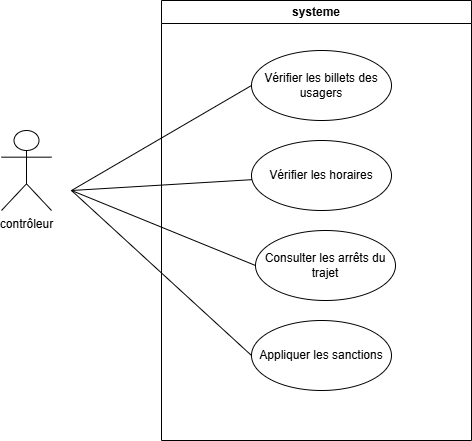

The diagram above was exported from draw.io. Its source (the exported page's mxGraphModel, read from the mxfile embedded in the PNG):
<mxGraphModel dx="1426" dy="751" grid="1" gridSize="10" guides="1" tooltips="1" connect="1" arrows="1" fold="1" page="1" pageScale="1" pageWidth="827" pageHeight="1169" math="0" shadow="0">
  <root>
    <mxCell id="0" />
    <mxCell id="1" parent="0" />
    <mxCell id="rjZvHSbLuSs4xp1R8jII-1" value="contrôleur" style="shape=umlActor;verticalLabelPosition=bottom;verticalAlign=top;html=1;" parent="1" vertex="1">
      <mxGeometry x="90" y="190" width="50" height="80" as="geometry" />
    </mxCell>
    <mxCell id="rjZvHSbLuSs4xp1R8jII-3" value="systeme" style="swimlane;whiteSpace=wrap;html=1;" parent="1" vertex="1">
      <mxGeometry x="250" y="60" width="310" height="440" as="geometry" />
    </mxCell>
    <mxCell id="rjZvHSbLuSs4xp1R8jII-7" value="Appliquer les sanctions" style="ellipse;whiteSpace=wrap;html=1;" parent="rjZvHSbLuSs4xp1R8jII-3" vertex="1">
      <mxGeometry x="90" y="320" width="140" height="70" as="geometry" />
    </mxCell>
    <mxCell id="rjZvHSbLuSs4xp1R8jII-6" value="Consulter les arrêts du trajet" style="ellipse;whiteSpace=wrap;html=1;" parent="rjZvHSbLuSs4xp1R8jII-3" vertex="1">
      <mxGeometry x="94" y="230" width="140" height="70" as="geometry" />
    </mxCell>
    <mxCell id="rjZvHSbLuSs4xp1R8jII-4" value="Vérifier les horaires" style="ellipse;whiteSpace=wrap;html=1;" parent="rjZvHSbLuSs4xp1R8jII-3" vertex="1">
      <mxGeometry x="90" y="140" width="140" height="70" as="geometry" />
    </mxCell>
    <mxCell id="rjZvHSbLuSs4xp1R8jII-5" value="Vérifier les billets des usagers" style="ellipse;whiteSpace=wrap;html=1;" parent="rjZvHSbLuSs4xp1R8jII-3" vertex="1">
      <mxGeometry x="90" y="50" width="140" height="70" as="geometry" />
    </mxCell>
    <mxCell id="rjZvHSbLuSs4xp1R8jII-9" value="" style="endArrow=none;html=1;rounded=0;entryX=0;entryY=0.5;entryDx=0;entryDy=0;" parent="rjZvHSbLuSs4xp1R8jII-3" target="rjZvHSbLuSs4xp1R8jII-5" edge="1">
      <mxGeometry relative="1" as="geometry">
        <mxPoint x="-90" y="190" as="sourcePoint" />
        <mxPoint x="84.79999999999995" y="95" as="targetPoint" />
      </mxGeometry>
    </mxCell>
    <mxCell id="rjZvHSbLuSs4xp1R8jII-11" value="" style="endArrow=none;html=1;rounded=0;" parent="rjZvHSbLuSs4xp1R8jII-3" target="rjZvHSbLuSs4xp1R8jII-4" edge="1">
      <mxGeometry relative="1" as="geometry">
        <mxPoint x="-90" y="190" as="sourcePoint" />
        <mxPoint x="70" y="190" as="targetPoint" />
      </mxGeometry>
    </mxCell>
    <mxCell id="rjZvHSbLuSs4xp1R8jII-12" value="" style="endArrow=none;html=1;rounded=0;entryX=0;entryY=0.5;entryDx=0;entryDy=0;" parent="rjZvHSbLuSs4xp1R8jII-3" target="rjZvHSbLuSs4xp1R8jII-6" edge="1">
      <mxGeometry relative="1" as="geometry">
        <mxPoint x="-90" y="190" as="sourcePoint" />
        <mxPoint x="70" y="190" as="targetPoint" />
      </mxGeometry>
    </mxCell>
    <mxCell id="rjZvHSbLuSs4xp1R8jII-13" value="" style="endArrow=none;html=1;rounded=0;entryX=0;entryY=0.5;entryDx=0;entryDy=0;" parent="rjZvHSbLuSs4xp1R8jII-3" target="rjZvHSbLuSs4xp1R8jII-7" edge="1">
      <mxGeometry relative="1" as="geometry">
        <mxPoint x="-90" y="190" as="sourcePoint" />
        <mxPoint x="70" y="190" as="targetPoint" />
      </mxGeometry>
    </mxCell>
  </root>
</mxGraphModel>